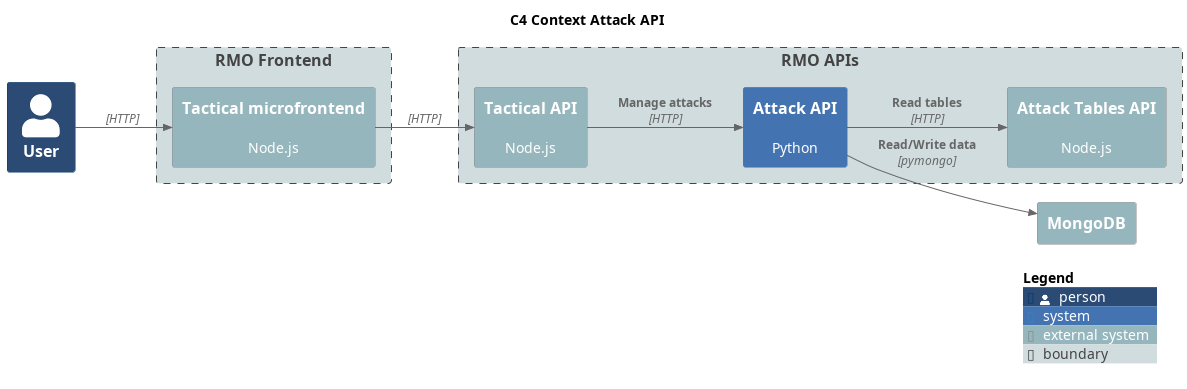

The diagram above was rendered by PlantUML. Its source (embedded in the PNG):
@startuml C4 Context Attack API
title C4 Context Attack API

!include https://raw.githubusercontent.com/plantuml-stdlib/C4-PlantUML/master/C4_Context.puml

LAYOUT_LEFT_RIGHT()

UpdateElementStyle(person, $bgColor="#2b4a74ff")
UpdateElementStyle(system, $bgColor="#4373b1ff")
UpdateElementStyle(external_system, $bgColor="#96b6beff")
UpdateElementStyle(boundary, $bgColor="#d1dcdfff")

Person(user, "User")

Boundary(frontend, "RMO Frontend") {
    System_Ext(rmu_fe_tactical, "Tactical microfrontend", "Node.js")
}

Boundary(apis, "RMO APIs") {
    System_Ext(rmu_api_tactical, "Tactical API", "Node.js")
    System(rmu_api_attack, "Attack API", "Python")
    System_Ext(rmu_api_attack_tables, "Attack Tables API", "Node.js")
}

System_Ext(mongodb, "MongoDB", "")

Rel(user, rmu_fe_tactical, "", "HTTP")

Rel(rmu_fe_tactical, rmu_api_tactical, "", "HTTP")
Rel(rmu_api_tactical, rmu_api_attack, "Manage attacks", "HTTP")
Rel(rmu_api_attack, rmu_api_attack_tables, "Read tables", "HTTP")

Rel(rmu_api_attack, mongodb, "Read/Write data", "pymongo")


SHOW_LEGEND()

@enduml